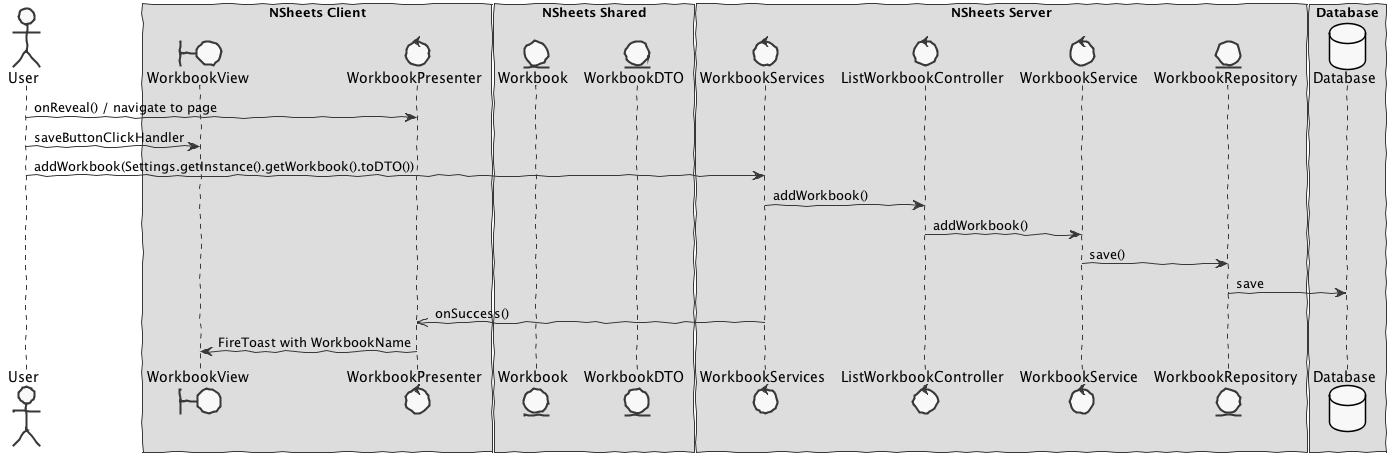

The diagram above was rendered by PlantUML. Its source (embedded in the PNG):
@startuml design3
skinparam handwritten true
skinparam monochrome true
skinparam packageStyle rect
skinparam defaultFontName FG Virgil
skinparam shadowing false

actor User
boundary WorkbookView
control WorkbookPresenter
control WorkbookServices
control ListWorkbookController
control WorkbookService
entity WorkbookRepository
entity Workbook
entity WorkbookDTO
database Database 

box "NSheets Client"
participant WorkbookView
participant WorkbookPresenter
end box

box "NSheets Shared"
participant Workbook
participant WorkbookDTO
end box

box "NSheets Server"
participant WorkbookServices
participant ListWorkbookController
participant WorkbookService
participant WorkbookRepository
end box

box "Database"
participant Database
end box

User -> WorkbookPresenter : onReveal() / navigate to page 
User -> WorkbookView : saveButtonClickHandler
User -> WorkbookServices : addWorkbook(Settings.getInstance().getWorkbook().toDTO())
WorkbookServices -> ListWorkbookController : addWorkbook()
ListWorkbookController -> WorkbookService : addWorkbook()
WorkbookService -> WorkbookRepository : save()
WorkbookRepository -> Database : save
WorkbookServices ->> WorkbookPresenter : onSuccess() 
WorkbookPresenter -> WorkbookView : FireToast with WorkbookName

@enduml